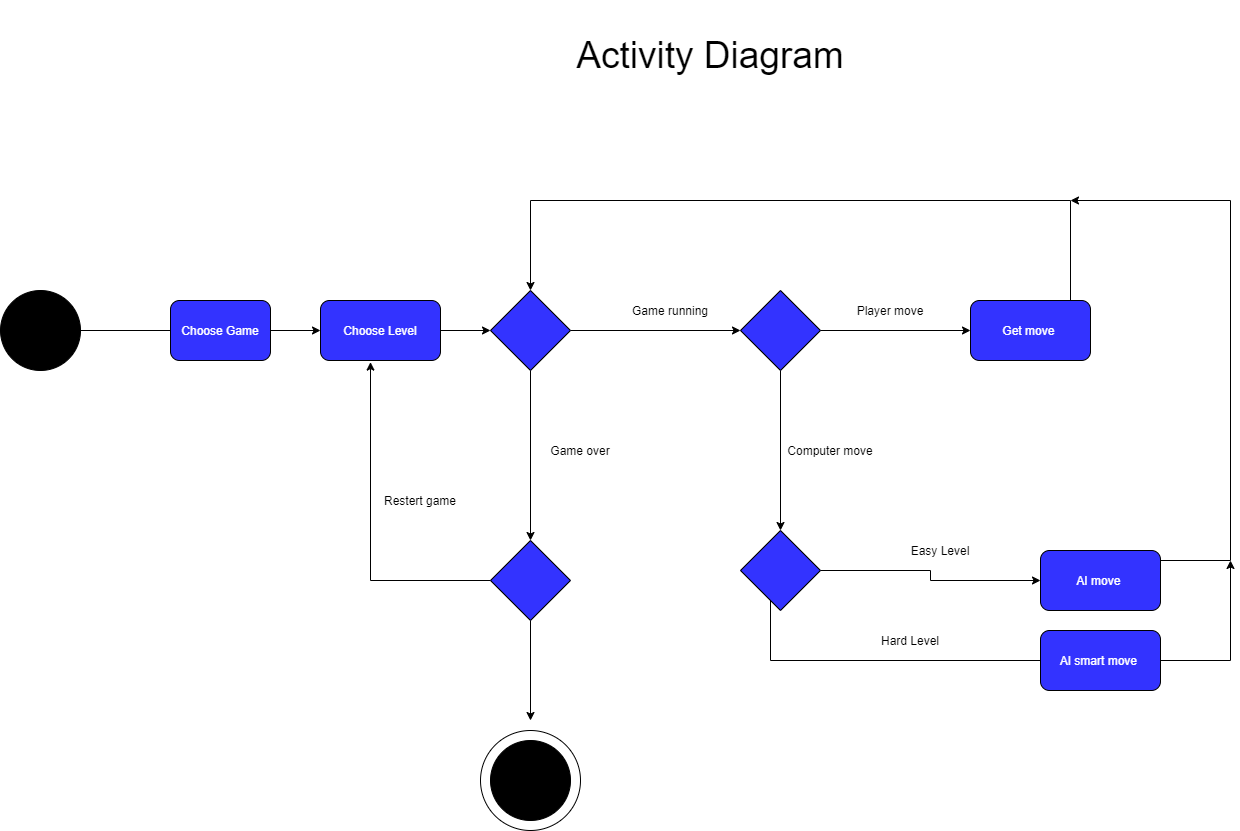

The diagram above was exported from draw.io. Its source (the exported page's mxGraphModel, read from the mxfile embedded in the PNG):
<mxGraphModel dx="3004" dy="1272" grid="1" gridSize="10" guides="1" tooltips="1" connect="1" arrows="1" fold="1" page="1" pageScale="1" pageWidth="850" pageHeight="1100" math="0" shadow="0">
  <root>
    <mxCell id="0" />
    <mxCell id="1" parent="0" />
    <mxCell id="NpJyQo-96dlbtcLpA57X-34" value="" style="ellipse;whiteSpace=wrap;html=1;aspect=fixed;" parent="1" vertex="1">
      <mxGeometry x="590" y="840" width="100" height="100" as="geometry" />
    </mxCell>
    <mxCell id="NpJyQo-96dlbtcLpA57X-2" style="edgeStyle=orthogonalEdgeStyle;rounded=0;orthogonalLoop=1;jettySize=auto;html=1;" parent="1" source="NpJyQo-96dlbtcLpA57X-1" edge="1">
      <mxGeometry relative="1" as="geometry">
        <mxPoint x="320.0000000000001" y="440" as="targetPoint" />
      </mxGeometry>
    </mxCell>
    <mxCell id="NpJyQo-96dlbtcLpA57X-1" value="" style="ellipse;whiteSpace=wrap;html=1;aspect=fixed;fillColor=#000000;" parent="1" vertex="1">
      <mxGeometry x="110" y="400" width="80" height="80" as="geometry" />
    </mxCell>
    <mxCell id="NpJyQo-96dlbtcLpA57X-37" value="" style="edgeStyle=orthogonalEdgeStyle;rounded=0;orthogonalLoop=1;jettySize=auto;html=1;" parent="1" source="NpJyQo-96dlbtcLpA57X-5" target="NpJyQo-96dlbtcLpA57X-35" edge="1">
      <mxGeometry relative="1" as="geometry" />
    </mxCell>
    <mxCell id="NpJyQo-96dlbtcLpA57X-5" value="&lt;font color=&quot;#ffffff&quot;&gt;Choose Game&lt;/font&gt;" style="rounded=1;whiteSpace=wrap;html=1;fillColor=#3333FF;" parent="1" vertex="1">
      <mxGeometry x="280" y="410" width="100" height="60" as="geometry" />
    </mxCell>
    <mxCell id="NpJyQo-96dlbtcLpA57X-8" style="edgeStyle=orthogonalEdgeStyle;rounded=0;orthogonalLoop=1;jettySize=auto;html=1;" parent="1" source="NpJyQo-96dlbtcLpA57X-7" edge="1">
      <mxGeometry relative="1" as="geometry">
        <mxPoint x="850" y="440" as="targetPoint" />
      </mxGeometry>
    </mxCell>
    <mxCell id="NpJyQo-96dlbtcLpA57X-9" style="edgeStyle=orthogonalEdgeStyle;rounded=0;orthogonalLoop=1;jettySize=auto;html=1;" parent="1" source="NpJyQo-96dlbtcLpA57X-7" edge="1">
      <mxGeometry relative="1" as="geometry">
        <mxPoint x="640" y="650" as="targetPoint" />
      </mxGeometry>
    </mxCell>
    <mxCell id="NpJyQo-96dlbtcLpA57X-7" value="" style="rhombus;whiteSpace=wrap;html=1;fillColor=#3333FF;" parent="1" vertex="1">
      <mxGeometry x="600" y="400" width="80" height="80" as="geometry" />
    </mxCell>
    <mxCell id="NpJyQo-96dlbtcLpA57X-10" value="Game running" style="text;html=1;strokeColor=none;fillColor=none;align=center;verticalAlign=middle;whiteSpace=wrap;rounded=0;" parent="1" vertex="1">
      <mxGeometry x="730" y="410" width="100" height="20" as="geometry" />
    </mxCell>
    <mxCell id="NpJyQo-96dlbtcLpA57X-13" style="edgeStyle=orthogonalEdgeStyle;rounded=0;orthogonalLoop=1;jettySize=auto;html=1;" parent="1" source="NpJyQo-96dlbtcLpA57X-12" edge="1">
      <mxGeometry relative="1" as="geometry">
        <mxPoint x="1080" y="440" as="targetPoint" />
      </mxGeometry>
    </mxCell>
    <mxCell id="NpJyQo-96dlbtcLpA57X-14" style="edgeStyle=orthogonalEdgeStyle;rounded=0;orthogonalLoop=1;jettySize=auto;html=1;" parent="1" source="NpJyQo-96dlbtcLpA57X-12" edge="1">
      <mxGeometry relative="1" as="geometry">
        <mxPoint x="890" y="640" as="targetPoint" />
      </mxGeometry>
    </mxCell>
    <mxCell id="NpJyQo-96dlbtcLpA57X-12" value="" style="rhombus;whiteSpace=wrap;html=1;fillColor=#3333FF;" parent="1" vertex="1">
      <mxGeometry x="850" y="400" width="80" height="80" as="geometry" />
    </mxCell>
    <mxCell id="NpJyQo-96dlbtcLpA57X-15" value="Player move" style="text;html=1;strokeColor=none;fillColor=none;align=center;verticalAlign=middle;whiteSpace=wrap;rounded=0;" parent="1" vertex="1">
      <mxGeometry x="950" y="410" width="100" height="20" as="geometry" />
    </mxCell>
    <mxCell id="NpJyQo-96dlbtcLpA57X-17" value="Computer move" style="text;html=1;strokeColor=none;fillColor=none;align=center;verticalAlign=middle;whiteSpace=wrap;rounded=0;" parent="1" vertex="1">
      <mxGeometry x="890" y="550" width="100" height="20" as="geometry" />
    </mxCell>
    <mxCell id="NpJyQo-96dlbtcLpA57X-21" style="edgeStyle=orthogonalEdgeStyle;rounded=0;orthogonalLoop=1;jettySize=auto;html=1;entryX=0.5;entryY=0;entryDx=0;entryDy=0;" parent="1" source="NpJyQo-96dlbtcLpA57X-18" target="NpJyQo-96dlbtcLpA57X-7" edge="1">
      <mxGeometry relative="1" as="geometry">
        <mxPoint x="630" y="310" as="targetPoint" />
        <Array as="points">
          <mxPoint x="1180" y="310" />
          <mxPoint x="640" y="310" />
        </Array>
      </mxGeometry>
    </mxCell>
    <mxCell id="NpJyQo-96dlbtcLpA57X-18" value="&lt;font color=&quot;#ffffff&quot;&gt;Get move&amp;nbsp;&lt;/font&gt;" style="rounded=1;whiteSpace=wrap;html=1;fillColor=#3333FF;" parent="1" vertex="1">
      <mxGeometry x="1080" y="410" width="120" height="60" as="geometry" />
    </mxCell>
    <mxCell id="NpJyQo-96dlbtcLpA57X-23" style="edgeStyle=orthogonalEdgeStyle;rounded=0;orthogonalLoop=1;jettySize=auto;html=1;" parent="1" source="NpJyQo-96dlbtcLpA57X-22" edge="1">
      <mxGeometry relative="1" as="geometry">
        <mxPoint x="1180" y="310" as="targetPoint" />
        <Array as="points">
          <mxPoint x="1340" y="670" />
          <mxPoint x="1340" y="310" />
        </Array>
      </mxGeometry>
    </mxCell>
    <mxCell id="NpJyQo-96dlbtcLpA57X-22" value="&lt;font color=&quot;#ffffff&quot;&gt;AI move&amp;nbsp;&lt;/font&gt;" style="rounded=1;whiteSpace=wrap;html=1;fillColor=#3333FF;" parent="1" vertex="1">
      <mxGeometry x="1150" y="660" width="120" height="60" as="geometry" />
    </mxCell>
    <mxCell id="NpJyQo-96dlbtcLpA57X-24" value="Game over" style="text;html=1;strokeColor=none;fillColor=none;align=center;verticalAlign=middle;whiteSpace=wrap;rounded=0;" parent="1" vertex="1">
      <mxGeometry x="640" y="550" width="100" height="20" as="geometry" />
    </mxCell>
    <mxCell id="NpJyQo-96dlbtcLpA57X-27" style="edgeStyle=orthogonalEdgeStyle;rounded=0;orthogonalLoop=1;jettySize=auto;html=1;entryX=0.425;entryY=1.025;entryDx=0;entryDy=0;entryPerimeter=0;" parent="1" source="NpJyQo-96dlbtcLpA57X-25" edge="1" target="NpJyQo-96dlbtcLpA57X-35">
      <mxGeometry relative="1" as="geometry">
        <mxPoint x="480" y="480" as="targetPoint" />
        <Array as="points">
          <mxPoint x="480" y="690" />
          <mxPoint x="480" y="471" />
        </Array>
      </mxGeometry>
    </mxCell>
    <mxCell id="NpJyQo-96dlbtcLpA57X-29" style="edgeStyle=orthogonalEdgeStyle;rounded=0;orthogonalLoop=1;jettySize=auto;html=1;" parent="1" source="NpJyQo-96dlbtcLpA57X-25" edge="1">
      <mxGeometry relative="1" as="geometry">
        <mxPoint x="640" y="829.9999999999998" as="targetPoint" />
      </mxGeometry>
    </mxCell>
    <mxCell id="NpJyQo-96dlbtcLpA57X-25" value="" style="rhombus;whiteSpace=wrap;html=1;fillColor=#3333FF;" parent="1" vertex="1">
      <mxGeometry x="600" y="650" width="80" height="80" as="geometry" />
    </mxCell>
    <mxCell id="NpJyQo-96dlbtcLpA57X-28" value="Restert game" style="text;html=1;strokeColor=none;fillColor=none;align=center;verticalAlign=middle;whiteSpace=wrap;rounded=0;" parent="1" vertex="1">
      <mxGeometry x="480" y="600" width="100" height="20" as="geometry" />
    </mxCell>
    <mxCell id="NpJyQo-96dlbtcLpA57X-31" value="" style="ellipse;whiteSpace=wrap;html=1;aspect=fixed;fillColor=#000000;" parent="1" vertex="1">
      <mxGeometry x="600" y="850" width="80" height="80" as="geometry" />
    </mxCell>
    <mxCell id="NpJyQo-96dlbtcLpA57X-38" style="edgeStyle=orthogonalEdgeStyle;rounded=0;orthogonalLoop=1;jettySize=auto;html=1;entryX=0;entryY=0.5;entryDx=0;entryDy=0;" parent="1" source="NpJyQo-96dlbtcLpA57X-35" target="NpJyQo-96dlbtcLpA57X-7" edge="1">
      <mxGeometry relative="1" as="geometry" />
    </mxCell>
    <mxCell id="NpJyQo-96dlbtcLpA57X-35" value="&lt;font color=&quot;#ffffff&quot;&gt;Choose Level&lt;/font&gt;" style="rounded=1;whiteSpace=wrap;html=1;fillColor=#3333FF;" parent="1" vertex="1">
      <mxGeometry x="430" y="410" width="120" height="60" as="geometry" />
    </mxCell>
    <mxCell id="NpJyQo-96dlbtcLpA57X-40" style="edgeStyle=orthogonalEdgeStyle;rounded=0;orthogonalLoop=1;jettySize=auto;html=1;" parent="1" source="NpJyQo-96dlbtcLpA57X-39" target="NpJyQo-96dlbtcLpA57X-22" edge="1">
      <mxGeometry relative="1" as="geometry" />
    </mxCell>
    <mxCell id="NpJyQo-96dlbtcLpA57X-44" style="edgeStyle=orthogonalEdgeStyle;rounded=0;orthogonalLoop=1;jettySize=auto;html=1;" parent="1" source="NpJyQo-96dlbtcLpA57X-39" edge="1">
      <mxGeometry relative="1" as="geometry">
        <mxPoint x="1200" y="800" as="targetPoint" />
        <Array as="points">
          <mxPoint x="880" y="770" />
          <mxPoint x="1200" y="770" />
        </Array>
      </mxGeometry>
    </mxCell>
    <mxCell id="NpJyQo-96dlbtcLpA57X-39" value="" style="rhombus;whiteSpace=wrap;html=1;fillColor=#3333FF;" parent="1" vertex="1">
      <mxGeometry x="850" y="640" width="80" height="80" as="geometry" />
    </mxCell>
    <mxCell id="NpJyQo-96dlbtcLpA57X-43" value="Easy Level" style="text;html=1;strokeColor=none;fillColor=none;align=center;verticalAlign=middle;whiteSpace=wrap;rounded=0;" parent="1" vertex="1">
      <mxGeometry x="1000" y="650" width="100" height="20" as="geometry" />
    </mxCell>
    <mxCell id="NpJyQo-96dlbtcLpA57X-47" style="edgeStyle=orthogonalEdgeStyle;rounded=0;orthogonalLoop=1;jettySize=auto;html=1;" parent="1" source="NpJyQo-96dlbtcLpA57X-45" edge="1">
      <mxGeometry relative="1" as="geometry">
        <mxPoint x="1339.9999999999995" y="669.9999999999998" as="targetPoint" />
      </mxGeometry>
    </mxCell>
    <mxCell id="NpJyQo-96dlbtcLpA57X-45" value="&lt;font color=&quot;#ffffff&quot;&gt;AI smart move&amp;nbsp;&lt;/font&gt;" style="rounded=1;whiteSpace=wrap;html=1;fillColor=#3333FF;" parent="1" vertex="1">
      <mxGeometry x="1150" y="740" width="120" height="60" as="geometry" />
    </mxCell>
    <mxCell id="NpJyQo-96dlbtcLpA57X-46" value="Hard Level" style="text;html=1;strokeColor=none;fillColor=none;align=center;verticalAlign=middle;whiteSpace=wrap;rounded=0;" parent="1" vertex="1">
      <mxGeometry x="970" y="740" width="100" height="20" as="geometry" />
    </mxCell>
    <mxCell id="gHh2m9lfCEpJPmz2nuad-1" value="&lt;font style=&quot;font-size: 37px&quot;&gt;Activity Diagram&lt;/font&gt;" style="text;html=1;strokeColor=none;fillColor=none;align=center;verticalAlign=middle;whiteSpace=wrap;rounded=0;" vertex="1" parent="1">
      <mxGeometry x="650" y="110" width="340" height="110" as="geometry" />
    </mxCell>
  </root>
</mxGraphModel>